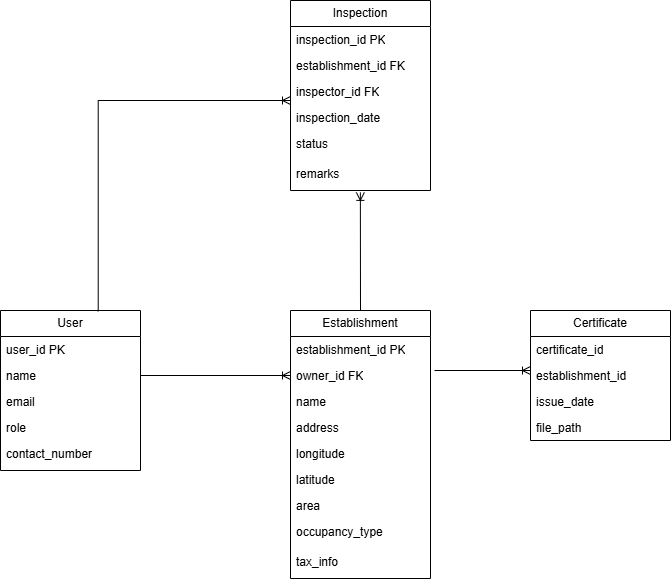

The diagram above was exported from draw.io. Its source (the exported page's mxGraphModel, read from the mxfile embedded in the PNG):
<mxGraphModel dx="1342" dy="715" grid="1" gridSize="10" guides="1" tooltips="1" connect="1" arrows="1" fold="1" page="1" pageScale="1" pageWidth="1169" pageHeight="827" math="0" shadow="0">
  <root>
    <mxCell id="0" />
    <mxCell id="1" parent="0" />
    <mxCell id="Wy9cu5MZIN-AgnH-vzvV-33" value="User" style="swimlane;fontStyle=0;childLayout=stackLayout;horizontal=1;startSize=26;fillColor=none;horizontalStack=0;resizeParent=1;resizeParentMax=0;resizeLast=0;collapsible=1;marginBottom=0;whiteSpace=wrap;html=1;" parent="1" vertex="1">
      <mxGeometry x="480" y="430" width="140" height="160" as="geometry" />
    </mxCell>
    <mxCell id="Wy9cu5MZIN-AgnH-vzvV-34" value="user_id PK" style="text;strokeColor=none;fillColor=none;align=left;verticalAlign=top;spacingLeft=4;spacingRight=4;overflow=hidden;rotatable=0;points=[[0,0.5],[1,0.5]];portConstraint=eastwest;whiteSpace=wrap;html=1;" parent="Wy9cu5MZIN-AgnH-vzvV-33" vertex="1">
      <mxGeometry y="26" width="140" height="26" as="geometry" />
    </mxCell>
    <mxCell id="Wy9cu5MZIN-AgnH-vzvV-35" value="name" style="text;strokeColor=none;fillColor=none;align=left;verticalAlign=top;spacingLeft=4;spacingRight=4;overflow=hidden;rotatable=0;points=[[0,0.5],[1,0.5]];portConstraint=eastwest;whiteSpace=wrap;html=1;" parent="Wy9cu5MZIN-AgnH-vzvV-33" vertex="1">
      <mxGeometry y="52" width="140" height="26" as="geometry" />
    </mxCell>
    <mxCell id="Wy9cu5MZIN-AgnH-vzvV-38" value="email" style="text;strokeColor=none;fillColor=none;align=left;verticalAlign=top;spacingLeft=4;spacingRight=4;overflow=hidden;rotatable=0;points=[[0,0.5],[1,0.5]];portConstraint=eastwest;whiteSpace=wrap;html=1;" parent="Wy9cu5MZIN-AgnH-vzvV-33" vertex="1">
      <mxGeometry y="78" width="140" height="26" as="geometry" />
    </mxCell>
    <mxCell id="Wy9cu5MZIN-AgnH-vzvV-39" value="role" style="text;strokeColor=none;fillColor=none;align=left;verticalAlign=top;spacingLeft=4;spacingRight=4;overflow=hidden;rotatable=0;points=[[0,0.5],[1,0.5]];portConstraint=eastwest;whiteSpace=wrap;html=1;" parent="Wy9cu5MZIN-AgnH-vzvV-33" vertex="1">
      <mxGeometry y="104" width="140" height="26" as="geometry" />
    </mxCell>
    <mxCell id="Wy9cu5MZIN-AgnH-vzvV-36" value="contact_number" style="text;strokeColor=none;fillColor=none;align=left;verticalAlign=top;spacingLeft=4;spacingRight=4;overflow=hidden;rotatable=0;points=[[0,0.5],[1,0.5]];portConstraint=eastwest;whiteSpace=wrap;html=1;" parent="Wy9cu5MZIN-AgnH-vzvV-33" vertex="1">
      <mxGeometry y="130" width="140" height="30" as="geometry" />
    </mxCell>
    <mxCell id="Wy9cu5MZIN-AgnH-vzvV-40" value="Establishment" style="swimlane;fontStyle=0;childLayout=stackLayout;horizontal=1;startSize=26;fillColor=none;horizontalStack=0;resizeParent=1;resizeParentMax=0;resizeLast=0;collapsible=1;marginBottom=0;whiteSpace=wrap;html=1;" parent="1" vertex="1">
      <mxGeometry x="770" y="430" width="140" height="268" as="geometry" />
    </mxCell>
    <mxCell id="Wy9cu5MZIN-AgnH-vzvV-41" value="establishment_id PK" style="text;strokeColor=none;fillColor=none;align=left;verticalAlign=top;spacingLeft=4;spacingRight=4;overflow=hidden;rotatable=0;points=[[0,0.5],[1,0.5]];portConstraint=eastwest;whiteSpace=wrap;html=1;" parent="Wy9cu5MZIN-AgnH-vzvV-40" vertex="1">
      <mxGeometry y="26" width="140" height="26" as="geometry" />
    </mxCell>
    <mxCell id="Wy9cu5MZIN-AgnH-vzvV-42" value="owner_id FK" style="text;strokeColor=none;fillColor=none;align=left;verticalAlign=top;spacingLeft=4;spacingRight=4;overflow=hidden;rotatable=0;points=[[0,0.5],[1,0.5]];portConstraint=eastwest;whiteSpace=wrap;html=1;" parent="Wy9cu5MZIN-AgnH-vzvV-40" vertex="1">
      <mxGeometry y="52" width="140" height="26" as="geometry" />
    </mxCell>
    <mxCell id="Wy9cu5MZIN-AgnH-vzvV-43" value="name" style="text;strokeColor=none;fillColor=none;align=left;verticalAlign=top;spacingLeft=4;spacingRight=4;overflow=hidden;rotatable=0;points=[[0,0.5],[1,0.5]];portConstraint=eastwest;whiteSpace=wrap;html=1;" parent="Wy9cu5MZIN-AgnH-vzvV-40" vertex="1">
      <mxGeometry y="78" width="140" height="26" as="geometry" />
    </mxCell>
    <mxCell id="Wy9cu5MZIN-AgnH-vzvV-44" value="address" style="text;strokeColor=none;fillColor=none;align=left;verticalAlign=top;spacingLeft=4;spacingRight=4;overflow=hidden;rotatable=0;points=[[0,0.5],[1,0.5]];portConstraint=eastwest;whiteSpace=wrap;html=1;" parent="Wy9cu5MZIN-AgnH-vzvV-40" vertex="1">
      <mxGeometry y="104" width="140" height="26" as="geometry" />
    </mxCell>
    <mxCell id="Wy9cu5MZIN-AgnH-vzvV-70" value="longitude" style="text;strokeColor=none;fillColor=none;align=left;verticalAlign=top;spacingLeft=4;spacingRight=4;overflow=hidden;rotatable=0;points=[[0,0.5],[1,0.5]];portConstraint=eastwest;whiteSpace=wrap;html=1;" parent="Wy9cu5MZIN-AgnH-vzvV-40" vertex="1">
      <mxGeometry y="130" width="140" height="26" as="geometry" />
    </mxCell>
    <mxCell id="Wy9cu5MZIN-AgnH-vzvV-71" value="latitude" style="text;strokeColor=none;fillColor=none;align=left;verticalAlign=top;spacingLeft=4;spacingRight=4;overflow=hidden;rotatable=0;points=[[0,0.5],[1,0.5]];portConstraint=eastwest;whiteSpace=wrap;html=1;" parent="Wy9cu5MZIN-AgnH-vzvV-40" vertex="1">
      <mxGeometry y="156" width="140" height="26" as="geometry" />
    </mxCell>
    <mxCell id="Wy9cu5MZIN-AgnH-vzvV-72" value="area" style="text;strokeColor=none;fillColor=none;align=left;verticalAlign=top;spacingLeft=4;spacingRight=4;overflow=hidden;rotatable=0;points=[[0,0.5],[1,0.5]];portConstraint=eastwest;whiteSpace=wrap;html=1;" parent="Wy9cu5MZIN-AgnH-vzvV-40" vertex="1">
      <mxGeometry y="182" width="140" height="26" as="geometry" />
    </mxCell>
    <mxCell id="Wy9cu5MZIN-AgnH-vzvV-45" value="occupancy_type" style="text;strokeColor=none;fillColor=none;align=left;verticalAlign=top;spacingLeft=4;spacingRight=4;overflow=hidden;rotatable=0;points=[[0,0.5],[1,0.5]];portConstraint=eastwest;whiteSpace=wrap;html=1;" parent="Wy9cu5MZIN-AgnH-vzvV-40" vertex="1">
      <mxGeometry y="208" width="140" height="30" as="geometry" />
    </mxCell>
    <mxCell id="Wy9cu5MZIN-AgnH-vzvV-46" value="tax_info" style="text;strokeColor=none;fillColor=none;align=left;verticalAlign=top;spacingLeft=4;spacingRight=4;overflow=hidden;rotatable=0;points=[[0,0.5],[1,0.5]];portConstraint=eastwest;whiteSpace=wrap;html=1;" parent="Wy9cu5MZIN-AgnH-vzvV-40" vertex="1">
      <mxGeometry y="238" width="140" height="30" as="geometry" />
    </mxCell>
    <mxCell id="Wy9cu5MZIN-AgnH-vzvV-49" value="Inspection" style="swimlane;fontStyle=0;childLayout=stackLayout;horizontal=1;startSize=26;fillColor=none;horizontalStack=0;resizeParent=1;resizeParentMax=0;resizeLast=0;collapsible=1;marginBottom=0;whiteSpace=wrap;html=1;" parent="1" vertex="1">
      <mxGeometry x="770" y="120" width="140" height="190" as="geometry" />
    </mxCell>
    <mxCell id="Wy9cu5MZIN-AgnH-vzvV-50" value="inspection_id PK" style="text;strokeColor=none;fillColor=none;align=left;verticalAlign=top;spacingLeft=4;spacingRight=4;overflow=hidden;rotatable=0;points=[[0,0.5],[1,0.5]];portConstraint=eastwest;whiteSpace=wrap;html=1;" parent="Wy9cu5MZIN-AgnH-vzvV-49" vertex="1">
      <mxGeometry y="26" width="140" height="26" as="geometry" />
    </mxCell>
    <mxCell id="Wy9cu5MZIN-AgnH-vzvV-51" value="establishment_id FK" style="text;strokeColor=none;fillColor=none;align=left;verticalAlign=top;spacingLeft=4;spacingRight=4;overflow=hidden;rotatable=0;points=[[0,0.5],[1,0.5]];portConstraint=eastwest;whiteSpace=wrap;html=1;" parent="Wy9cu5MZIN-AgnH-vzvV-49" vertex="1">
      <mxGeometry y="52" width="140" height="26" as="geometry" />
    </mxCell>
    <mxCell id="Wy9cu5MZIN-AgnH-vzvV-52" value="inspector_id FK" style="text;strokeColor=none;fillColor=none;align=left;verticalAlign=top;spacingLeft=4;spacingRight=4;overflow=hidden;rotatable=0;points=[[0,0.5],[1,0.5]];portConstraint=eastwest;whiteSpace=wrap;html=1;" parent="Wy9cu5MZIN-AgnH-vzvV-49" vertex="1">
      <mxGeometry y="78" width="140" height="26" as="geometry" />
    </mxCell>
    <mxCell id="Wy9cu5MZIN-AgnH-vzvV-53" value="inspection_date" style="text;strokeColor=none;fillColor=none;align=left;verticalAlign=top;spacingLeft=4;spacingRight=4;overflow=hidden;rotatable=0;points=[[0,0.5],[1,0.5]];portConstraint=eastwest;whiteSpace=wrap;html=1;" parent="Wy9cu5MZIN-AgnH-vzvV-49" vertex="1">
      <mxGeometry y="104" width="140" height="26" as="geometry" />
    </mxCell>
    <mxCell id="Wy9cu5MZIN-AgnH-vzvV-54" value="status" style="text;strokeColor=none;fillColor=none;align=left;verticalAlign=top;spacingLeft=4;spacingRight=4;overflow=hidden;rotatable=0;points=[[0,0.5],[1,0.5]];portConstraint=eastwest;whiteSpace=wrap;html=1;" parent="Wy9cu5MZIN-AgnH-vzvV-49" vertex="1">
      <mxGeometry y="130" width="140" height="30" as="geometry" />
    </mxCell>
    <mxCell id="Wy9cu5MZIN-AgnH-vzvV-55" value="remarks" style="text;strokeColor=none;fillColor=none;align=left;verticalAlign=top;spacingLeft=4;spacingRight=4;overflow=hidden;rotatable=0;points=[[0,0.5],[1,0.5]];portConstraint=eastwest;whiteSpace=wrap;html=1;" parent="Wy9cu5MZIN-AgnH-vzvV-49" vertex="1">
      <mxGeometry y="160" width="140" height="30" as="geometry" />
    </mxCell>
    <mxCell id="Wy9cu5MZIN-AgnH-vzvV-57" value="Certificate" style="swimlane;fontStyle=0;childLayout=stackLayout;horizontal=1;startSize=26;fillColor=none;horizontalStack=0;resizeParent=1;resizeParentMax=0;resizeLast=0;collapsible=1;marginBottom=0;whiteSpace=wrap;html=1;" parent="1" vertex="1">
      <mxGeometry x="1010" y="430" width="140" height="130" as="geometry" />
    </mxCell>
    <mxCell id="Wy9cu5MZIN-AgnH-vzvV-58" value="certificate_id" style="text;strokeColor=none;fillColor=none;align=left;verticalAlign=top;spacingLeft=4;spacingRight=4;overflow=hidden;rotatable=0;points=[[0,0.5],[1,0.5]];portConstraint=eastwest;whiteSpace=wrap;html=1;" parent="Wy9cu5MZIN-AgnH-vzvV-57" vertex="1">
      <mxGeometry y="26" width="140" height="26" as="geometry" />
    </mxCell>
    <mxCell id="Wy9cu5MZIN-AgnH-vzvV-59" value="establishment_id" style="text;strokeColor=none;fillColor=none;align=left;verticalAlign=top;spacingLeft=4;spacingRight=4;overflow=hidden;rotatable=0;points=[[0,0.5],[1,0.5]];portConstraint=eastwest;whiteSpace=wrap;html=1;" parent="Wy9cu5MZIN-AgnH-vzvV-57" vertex="1">
      <mxGeometry y="52" width="140" height="26" as="geometry" />
    </mxCell>
    <mxCell id="Wy9cu5MZIN-AgnH-vzvV-60" value="issue_date" style="text;strokeColor=none;fillColor=none;align=left;verticalAlign=top;spacingLeft=4;spacingRight=4;overflow=hidden;rotatable=0;points=[[0,0.5],[1,0.5]];portConstraint=eastwest;whiteSpace=wrap;html=1;" parent="Wy9cu5MZIN-AgnH-vzvV-57" vertex="1">
      <mxGeometry y="78" width="140" height="26" as="geometry" />
    </mxCell>
    <mxCell id="Wy9cu5MZIN-AgnH-vzvV-61" value="file_path" style="text;strokeColor=none;fillColor=none;align=left;verticalAlign=top;spacingLeft=4;spacingRight=4;overflow=hidden;rotatable=0;points=[[0,0.5],[1,0.5]];portConstraint=eastwest;whiteSpace=wrap;html=1;" parent="Wy9cu5MZIN-AgnH-vzvV-57" vertex="1">
      <mxGeometry y="104" width="140" height="26" as="geometry" />
    </mxCell>
    <mxCell id="kN22nPn-tdJGfgQ54_jc-4" value="" style="fontSize=12;html=1;endArrow=ERoneToMany;rounded=0;entryX=0;entryY=0.5;entryDx=0;entryDy=0;exitX=1;exitY=0.5;exitDx=0;exitDy=0;" edge="1" parent="1" source="Wy9cu5MZIN-AgnH-vzvV-35" target="Wy9cu5MZIN-AgnH-vzvV-42">
      <mxGeometry width="100" height="100" relative="1" as="geometry">
        <mxPoint x="620" y="570" as="sourcePoint" />
        <mxPoint x="720" y="470" as="targetPoint" />
      </mxGeometry>
    </mxCell>
    <mxCell id="kN22nPn-tdJGfgQ54_jc-5" value="" style="edgeStyle=elbowEdgeStyle;fontSize=12;html=1;endArrow=ERoneToMany;rounded=0;elbow=vertical;exitX=0.698;exitY=0.005;exitDx=0;exitDy=0;exitPerimeter=0;" edge="1" parent="1" source="Wy9cu5MZIN-AgnH-vzvV-33">
      <mxGeometry width="100" height="100" relative="1" as="geometry">
        <mxPoint x="580" y="420" as="sourcePoint" />
        <mxPoint x="770" y="220" as="targetPoint" />
        <Array as="points">
          <mxPoint x="530" y="220" />
        </Array>
      </mxGeometry>
    </mxCell>
    <mxCell id="kN22nPn-tdJGfgQ54_jc-6" value="" style="fontSize=12;html=1;endArrow=ERoneToMany;rounded=0;entryX=0.499;entryY=1.063;entryDx=0;entryDy=0;exitX=0.5;exitY=0;exitDx=0;exitDy=0;entryPerimeter=0;" edge="1" parent="1" source="Wy9cu5MZIN-AgnH-vzvV-40" target="Wy9cu5MZIN-AgnH-vzvV-55">
      <mxGeometry width="100" height="100" relative="1" as="geometry">
        <mxPoint x="820" y="410" as="sourcePoint" />
        <mxPoint x="940" y="290" as="targetPoint" />
      </mxGeometry>
    </mxCell>
    <mxCell id="kN22nPn-tdJGfgQ54_jc-7" value="" style="fontSize=12;html=1;endArrow=ERoneToMany;rounded=0;entryX=0;entryY=0.5;entryDx=0;entryDy=0;" edge="1" parent="1">
      <mxGeometry width="100" height="100" relative="1" as="geometry">
        <mxPoint x="914" y="490" as="sourcePoint" />
        <mxPoint x="1010" y="490" as="targetPoint" />
      </mxGeometry>
    </mxCell>
  </root>
</mxGraphModel>